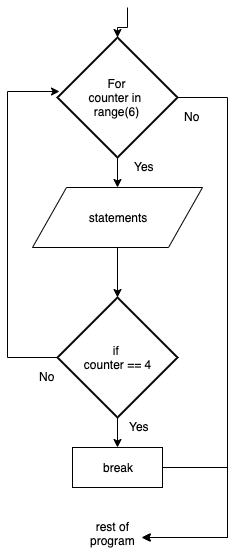

The diagram above was exported from draw.io. Its source (the exported page's mxGraphModel, read from the mxfile embedded in the PNG):
<mxGraphModel dx="1384" dy="783" grid="1" gridSize="10" guides="1" tooltips="1" connect="1" arrows="1" fold="1" page="1" pageScale="1" pageWidth="850" pageHeight="1100" math="0" shadow="0">
  <root>
    <mxCell id="s-aBWBbixweXx4pvSq_K-0" />
    <mxCell id="s-aBWBbixweXx4pvSq_K-1" parent="s-aBWBbixweXx4pvSq_K-0" />
    <mxCell id="BdiT9UBQzPF1nPm0aDBj-0" style="edgeStyle=orthogonalEdgeStyle;rounded=0;orthogonalLoop=1;jettySize=auto;html=1;" edge="1" parent="s-aBWBbixweXx4pvSq_K-1" target="BdiT9UBQzPF1nPm0aDBj-3">
      <mxGeometry relative="1" as="geometry">
        <mxPoint x="400" y="130" as="sourcePoint" />
      </mxGeometry>
    </mxCell>
    <mxCell id="BdiT9UBQzPF1nPm0aDBj-1" style="edgeStyle=orthogonalEdgeStyle;rounded=0;orthogonalLoop=1;jettySize=auto;html=1;entryX=0.5;entryY=0;entryDx=0;entryDy=0;" edge="1" parent="s-aBWBbixweXx4pvSq_K-1" source="BdiT9UBQzPF1nPm0aDBj-3" target="BdiT9UBQzPF1nPm0aDBj-4">
      <mxGeometry relative="1" as="geometry" />
    </mxCell>
    <mxCell id="BdiT9UBQzPF1nPm0aDBj-2" style="edgeStyle=orthogonalEdgeStyle;rounded=0;orthogonalLoop=1;jettySize=auto;html=1;exitX=1;exitY=0.5;exitDx=0;exitDy=0;exitPerimeter=0;entryX=1;entryY=0.667;entryDx=0;entryDy=0;entryPerimeter=0;" edge="1" parent="s-aBWBbixweXx4pvSq_K-1" source="BdiT9UBQzPF1nPm0aDBj-3" target="BdiT9UBQzPF1nPm0aDBj-7">
      <mxGeometry relative="1" as="geometry">
        <Array as="points">
          <mxPoint x="500" y="220" />
          <mxPoint x="500" y="660" />
        </Array>
      </mxGeometry>
    </mxCell>
    <mxCell id="BdiT9UBQzPF1nPm0aDBj-3" value="For&lt;br&gt;counter in &lt;br&gt;range(6)" style="strokeWidth=2;html=1;shape=mxgraph.flowchart.decision;whiteSpace=wrap;" vertex="1" parent="s-aBWBbixweXx4pvSq_K-1">
      <mxGeometry x="330" y="160" width="120" height="120" as="geometry" />
    </mxCell>
    <mxCell id="QgzmRCTdF77AvM9cHAz0-10" style="edgeStyle=orthogonalEdgeStyle;rounded=0;orthogonalLoop=1;jettySize=auto;html=1;" edge="1" parent="s-aBWBbixweXx4pvSq_K-1" source="BdiT9UBQzPF1nPm0aDBj-4" target="QgzmRCTdF77AvM9cHAz0-3">
      <mxGeometry relative="1" as="geometry" />
    </mxCell>
    <mxCell id="BdiT9UBQzPF1nPm0aDBj-4" value="statements" style="shape=parallelogram;perimeter=parallelogramPerimeter;whiteSpace=wrap;html=1;" vertex="1" parent="s-aBWBbixweXx4pvSq_K-1">
      <mxGeometry x="305" y="310" width="170" height="60" as="geometry" />
    </mxCell>
    <mxCell id="BdiT9UBQzPF1nPm0aDBj-5" value="Yes" style="text;html=1;resizable=0;points=[];autosize=1;align=left;verticalAlign=top;spacingTop=-4;" vertex="1" parent="s-aBWBbixweXx4pvSq_K-1">
      <mxGeometry x="405" y="280" width="30" height="20" as="geometry" />
    </mxCell>
    <mxCell id="BdiT9UBQzPF1nPm0aDBj-6" value="No" style="text;html=1;resizable=0;points=[];autosize=1;align=left;verticalAlign=top;spacingTop=-4;" vertex="1" parent="s-aBWBbixweXx4pvSq_K-1">
      <mxGeometry x="455" y="230" width="30" height="20" as="geometry" />
    </mxCell>
    <mxCell id="BdiT9UBQzPF1nPm0aDBj-7" value="rest of&lt;br&gt;program" style="text;html=1;resizable=0;points=[];autosize=1;align=center;verticalAlign=top;spacingTop=-4;" vertex="1" parent="s-aBWBbixweXx4pvSq_K-1">
      <mxGeometry x="355" y="640" width="60" height="30" as="geometry" />
    </mxCell>
    <mxCell id="QgzmRCTdF77AvM9cHAz0-11" style="edgeStyle=orthogonalEdgeStyle;rounded=0;orthogonalLoop=1;jettySize=auto;html=1;exitX=0.5;exitY=1;exitDx=0;exitDy=0;exitPerimeter=0;" edge="1" parent="s-aBWBbixweXx4pvSq_K-1" source="QgzmRCTdF77AvM9cHAz0-3" target="QgzmRCTdF77AvM9cHAz0-9">
      <mxGeometry relative="1" as="geometry" />
    </mxCell>
    <mxCell id="QgzmRCTdF77AvM9cHAz0-14" style="edgeStyle=orthogonalEdgeStyle;rounded=0;orthogonalLoop=1;jettySize=auto;html=1;exitX=0;exitY=0.5;exitDx=0;exitDy=0;exitPerimeter=0;entryX=0.017;entryY=0.45;entryDx=0;entryDy=0;entryPerimeter=0;" edge="1" parent="s-aBWBbixweXx4pvSq_K-1" source="QgzmRCTdF77AvM9cHAz0-3" target="BdiT9UBQzPF1nPm0aDBj-3">
      <mxGeometry relative="1" as="geometry">
        <Array as="points">
          <mxPoint x="280" y="480" />
          <mxPoint x="280" y="214" />
        </Array>
      </mxGeometry>
    </mxCell>
    <mxCell id="QgzmRCTdF77AvM9cHAz0-3" value="if&amp;nbsp;&lt;br&gt;&lt;span lang=&quot;EN-US&quot;&gt;counter == 4&lt;br&gt;&lt;/span&gt;" style="strokeWidth=2;html=1;shape=mxgraph.flowchart.decision;whiteSpace=wrap;" vertex="1" parent="s-aBWBbixweXx4pvSq_K-1">
      <mxGeometry x="330" y="420" width="120" height="120" as="geometry" />
    </mxCell>
    <mxCell id="QgzmRCTdF77AvM9cHAz0-4" value="No" style="text;html=1;resizable=0;points=[];autosize=1;align=left;verticalAlign=top;spacingTop=-4;" vertex="1" parent="s-aBWBbixweXx4pvSq_K-1">
      <mxGeometry x="310" y="490" width="30" height="20" as="geometry" />
    </mxCell>
    <mxCell id="QgzmRCTdF77AvM9cHAz0-5" value="Yes" style="text;html=1;resizable=0;points=[];autosize=1;align=left;verticalAlign=top;spacingTop=-4;" vertex="1" parent="s-aBWBbixweXx4pvSq_K-1">
      <mxGeometry x="400" y="540" width="30" height="20" as="geometry" />
    </mxCell>
    <mxCell id="QgzmRCTdF77AvM9cHAz0-16" style="edgeStyle=orthogonalEdgeStyle;rounded=0;orthogonalLoop=1;jettySize=auto;html=1;entryX=0.983;entryY=0.667;entryDx=0;entryDy=0;entryPerimeter=0;" edge="1" parent="s-aBWBbixweXx4pvSq_K-1" source="QgzmRCTdF77AvM9cHAz0-9" target="BdiT9UBQzPF1nPm0aDBj-7">
      <mxGeometry relative="1" as="geometry">
        <mxPoint x="410" y="740" as="targetPoint" />
        <Array as="points">
          <mxPoint x="500" y="590" />
          <mxPoint x="500" y="660" />
        </Array>
      </mxGeometry>
    </mxCell>
    <mxCell id="QgzmRCTdF77AvM9cHAz0-9" value="break" style="rounded=0;whiteSpace=wrap;html=1;" vertex="1" parent="s-aBWBbixweXx4pvSq_K-1">
      <mxGeometry x="345" y="570" width="90" height="40" as="geometry" />
    </mxCell>
  </root>
</mxGraphModel>